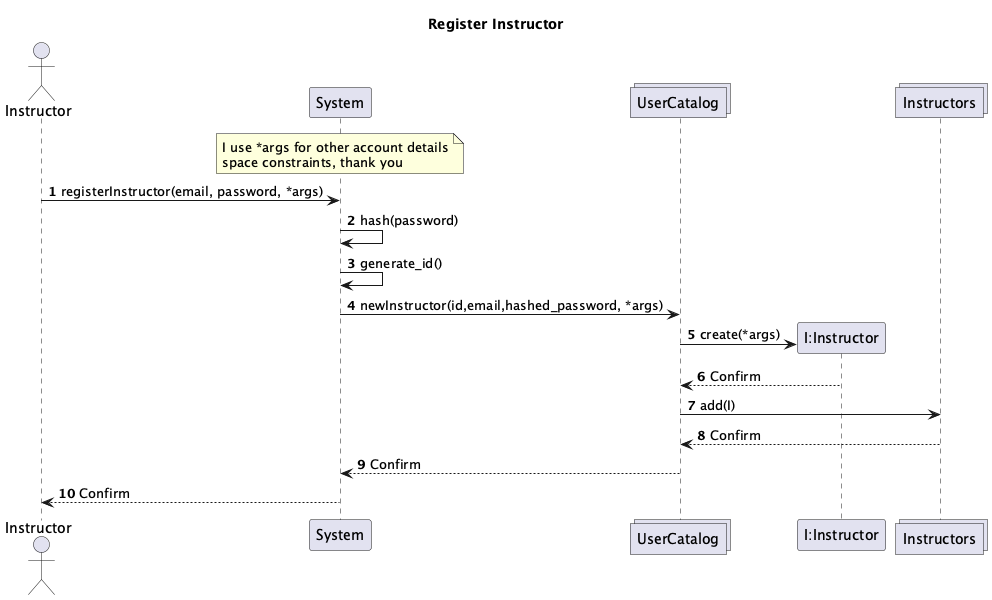

The diagram above was rendered by PlantUML. Its source (embedded in the PNG):
@startuml
actor Instructor
participant System
collections UserCatalog
participant "I:Instructor"
collections Instructors

title Register Instructor

note over of System
I use *args for other account details
space constraints, thank you
end note

autonumber

Instructor -> System : registerInstructor(email, password, *args)
System -> System : hash(password)
System -> System: generate_id()
System -> UserCatalog: newInstructor(id,email,hashed_password, *args)
UserCatalog  -> "I:Instructor" **: create(*args)
"I:Instructor" --> UserCatalog : Confirm
UserCatalog -> Instructors : add(I)
Instructors --> UserCatalog: Confirm
UserCatalog --> System: Confirm
System --> Instructor: Confirm

@enduml